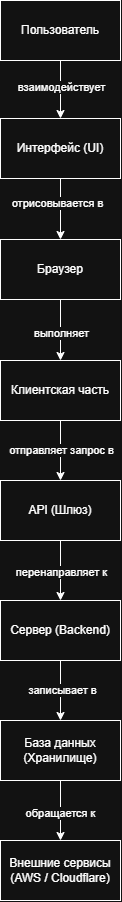

The diagram above was exported from draw.io. Its source (the exported page's mxGraphModel, read from the mxfile embedded in the PNG):
<mxGraphModel dx="2054" dy="1144" grid="1" gridSize="10" guides="1" tooltips="1" connect="1" arrows="1" fold="1" page="1" pageScale="1" pageWidth="827" pageHeight="1169" math="0" shadow="0">
  <root>
    <mxCell id="0" />
    <mxCell id="1" parent="0" />
    <mxCell id="tgkhKn0LWtTn3ozQc7f1-9" edge="1" parent="1" source="tgkhKn0LWtTn3ozQc7f1-1" style="edgeStyle=orthogonalEdgeStyle;rounded=0;orthogonalLoop=1;jettySize=auto;html=1;" target="tgkhKn0LWtTn3ozQc7f1-3">
      <mxGeometry relative="1" as="geometry" />
    </mxCell>
    <mxCell id="tgkhKn0LWtTn3ozQc7f1-10" connectable="0" parent="tgkhKn0LWtTn3ozQc7f1-9" style="edgeLabel;html=1;align=center;verticalAlign=middle;resizable=0;points=[];" value="взаимодействует" vertex="1">
      <mxGeometry relative="1" x="-0.1034" as="geometry">
        <mxPoint as="offset" />
      </mxGeometry>
    </mxCell>
    <mxCell id="tgkhKn0LWtTn3ozQc7f1-1" parent="1" style="rounded=0;whiteSpace=wrap;html=1;" value="Пользователь" vertex="1">
      <mxGeometry height="60" width="120" x="354" y="160" as="geometry" />
    </mxCell>
    <mxCell id="tgkhKn0LWtTn3ozQc7f1-13" edge="1" parent="1" source="tgkhKn0LWtTn3ozQc7f1-2" style="edgeStyle=orthogonalEdgeStyle;rounded=0;orthogonalLoop=1;jettySize=auto;html=1;" target="tgkhKn0LWtTn3ozQc7f1-4">
      <mxGeometry relative="1" as="geometry" />
    </mxCell>
    <mxCell id="tgkhKn0LWtTn3ozQc7f1-14" connectable="0" parent="tgkhKn0LWtTn3ozQc7f1-13" style="edgeLabel;html=1;align=center;verticalAlign=middle;resizable=0;points=[];" value="выполняет" vertex="1">
      <mxGeometry relative="1" x="0.082" as="geometry">
        <mxPoint as="offset" />
      </mxGeometry>
    </mxCell>
    <mxCell id="tgkhKn0LWtTn3ozQc7f1-2" parent="1" style="rounded=0;whiteSpace=wrap;html=1;" value="Браузер" vertex="1">
      <mxGeometry height="60" width="120" x="354" y="399" as="geometry" />
    </mxCell>
    <mxCell id="tgkhKn0LWtTn3ozQc7f1-11" edge="1" parent="1" source="tgkhKn0LWtTn3ozQc7f1-3" style="edgeStyle=orthogonalEdgeStyle;rounded=0;orthogonalLoop=1;jettySize=auto;html=1;" target="tgkhKn0LWtTn3ozQc7f1-2">
      <mxGeometry relative="1" as="geometry" />
    </mxCell>
    <mxCell id="tgkhKn0LWtTn3ozQc7f1-12" connectable="0" parent="tgkhKn0LWtTn3ozQc7f1-11" style="edgeLabel;html=1;align=center;verticalAlign=middle;resizable=0;points=[];" value="отрисовывается в" vertex="1">
      <mxGeometry relative="1" x="-0.2131" y="-4" as="geometry">
        <mxPoint as="offset" />
      </mxGeometry>
    </mxCell>
    <mxCell id="tgkhKn0LWtTn3ozQc7f1-3" parent="1" style="rounded=0;whiteSpace=wrap;html=1;" value="Интерфейс (UI)" vertex="1">
      <mxGeometry height="60" width="120" x="354" y="278" as="geometry" />
    </mxCell>
    <mxCell id="tgkhKn0LWtTn3ozQc7f1-15" edge="1" parent="1" source="tgkhKn0LWtTn3ozQc7f1-4" style="edgeStyle=orthogonalEdgeStyle;rounded=0;orthogonalLoop=1;jettySize=auto;html=1;" target="tgkhKn0LWtTn3ozQc7f1-5">
      <mxGeometry relative="1" as="geometry" />
    </mxCell>
    <mxCell id="tgkhKn0LWtTn3ozQc7f1-16" connectable="0" parent="tgkhKn0LWtTn3ozQc7f1-15" style="edgeLabel;html=1;align=center;verticalAlign=middle;resizable=0;points=[];" value="отправляет запрос в" vertex="1">
      <mxGeometry relative="1" x="-0.0333" as="geometry">
        <mxPoint as="offset" />
      </mxGeometry>
    </mxCell>
    <mxCell id="tgkhKn0LWtTn3ozQc7f1-4" parent="1" style="rounded=0;whiteSpace=wrap;html=1;" value="Клиентская часть" vertex="1">
      <mxGeometry height="60" width="120" x="354" y="520" as="geometry" />
    </mxCell>
    <mxCell id="tgkhKn0LWtTn3ozQc7f1-17" edge="1" parent="1" source="tgkhKn0LWtTn3ozQc7f1-5" style="edgeStyle=orthogonalEdgeStyle;rounded=0;orthogonalLoop=1;jettySize=auto;html=1;" target="tgkhKn0LWtTn3ozQc7f1-6">
      <mxGeometry relative="1" as="geometry" />
    </mxCell>
    <mxCell id="tgkhKn0LWtTn3ozQc7f1-18" connectable="0" parent="tgkhKn0LWtTn3ozQc7f1-17" style="edgeLabel;html=1;align=center;verticalAlign=middle;resizable=0;points=[];" value="перенаправляет к" vertex="1">
      <mxGeometry relative="1" x="0.0333" as="geometry">
        <mxPoint as="offset" />
      </mxGeometry>
    </mxCell>
    <mxCell id="tgkhKn0LWtTn3ozQc7f1-5" parent="1" style="rounded=0;whiteSpace=wrap;html=1;" value="API (Шлюз)" vertex="1">
      <mxGeometry height="60" width="120" x="354" y="640" as="geometry" />
    </mxCell>
    <mxCell id="tgkhKn0LWtTn3ozQc7f1-19" edge="1" parent="1" source="tgkhKn0LWtTn3ozQc7f1-6" style="edgeStyle=orthogonalEdgeStyle;rounded=0;orthogonalLoop=1;jettySize=auto;html=1;" target="tgkhKn0LWtTn3ozQc7f1-7">
      <mxGeometry relative="1" as="geometry" />
    </mxCell>
    <mxCell id="tgkhKn0LWtTn3ozQc7f1-20" connectable="0" parent="tgkhKn0LWtTn3ozQc7f1-19" style="edgeLabel;html=1;align=center;verticalAlign=middle;resizable=0;points=[];" value="записывает в" vertex="1">
      <mxGeometry relative="1" x="-0.0333" y="1" as="geometry">
        <mxPoint as="offset" />
      </mxGeometry>
    </mxCell>
    <mxCell id="tgkhKn0LWtTn3ozQc7f1-6" parent="1" style="rounded=0;whiteSpace=wrap;html=1;" value="Сервер (Backend)" vertex="1">
      <mxGeometry height="60" width="120" x="354" y="760" as="geometry" />
    </mxCell>
    <mxCell id="tgkhKn0LWtTn3ozQc7f1-21" edge="1" parent="1" source="tgkhKn0LWtTn3ozQc7f1-7" style="edgeStyle=orthogonalEdgeStyle;rounded=0;orthogonalLoop=1;jettySize=auto;html=1;" target="tgkhKn0LWtTn3ozQc7f1-8">
      <mxGeometry relative="1" as="geometry" />
    </mxCell>
    <mxCell id="tgkhKn0LWtTn3ozQc7f1-22" connectable="0" parent="tgkhKn0LWtTn3ozQc7f1-21" style="edgeLabel;html=1;align=center;verticalAlign=middle;resizable=0;points=[];" value="обращается к" vertex="1">
      <mxGeometry relative="1" x="0.0667" y="-1" as="geometry">
        <mxPoint as="offset" />
      </mxGeometry>
    </mxCell>
    <mxCell id="tgkhKn0LWtTn3ozQc7f1-7" parent="1" style="rounded=0;whiteSpace=wrap;html=1;" value="База данных (Хранилище)" vertex="1">
      <mxGeometry height="60" width="120" x="354" y="880" as="geometry" />
    </mxCell>
    <mxCell id="tgkhKn0LWtTn3ozQc7f1-8" parent="1" style="rounded=0;whiteSpace=wrap;html=1;" value="Внешние сервисы (AWS / Cloudflare)" vertex="1">
      <mxGeometry height="60" width="120" x="354" y="1000" as="geometry" />
    </mxCell>
  </root>
</mxGraphModel>